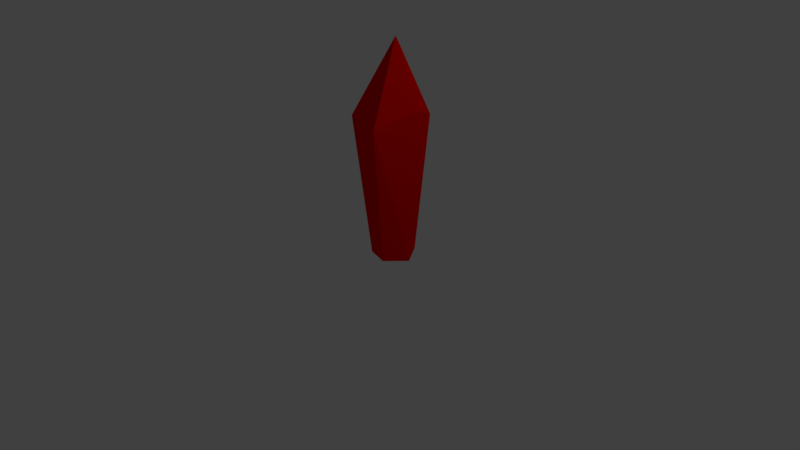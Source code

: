 # Source: redcrystal.blend  (saved by Blender 2.79.0; exported with 4.5.12 LTS)
import bpy
from mathutils import Matrix  # noqa: F401  (used for matrix-valued properties, if any)

bpy.ops.wm.read_factory_settings(use_empty=True)
scene = bpy.context.scene
scene.name = 'Scene'

# ---- collections
col_collection_1 = bpy.data.collections.new('Collection 1'); scene.collection.children.link(col_collection_1)

# ---- materials (node trees are filled in below, after node groups)
mat_ruby = bpy.data.materials.new('Ruby')
mat_ruby.alpha_threshold = 0.0
mat_ruby.use_transparent_shadow = False
mat_ruby.diffuse_color = (0.8902, 0.0, 0.0, 1.0)
mat_ruby.specular_color = (0.9529, 0.9529, 0.9529)
mat_ruby.roughness = 0.5

# ---- material node trees

# ---- world
world_world = bpy.data.worlds.new('World'); scene.world = world_world
world_world.color = (0.05088, 0.05088, 0.05088)
world_world.use_sun_shadow = False
world_world.sun_shadow_jitter_overblur = 0.0
world_world.cycles.sampling_method = 'MANUAL'

# ---- cameras
cam_camera = bpy.data.cameras.new('Camera')
cam_camera.clip_end = 100.0
cam_camera.lens = 35.0
cam_camera.sensor_width = 32.0
cam_camera.sensor_height = 18.0
cam_camera.ortho_scale = 7.314
cam_camera.dof.focus_distance = 0.0
cam_camera.dof.aperture_fstop = 128.0

# ---- lights
light_lamp = bpy.data.lights.new('Lamp', 'POINT')
light_lamp.transmission_factor = 0.0
light_lamp.cutoff_distance = 30.0
light_lamp.energy = 100.0
light_lamp.shadow_buffer_clip_start = 1.001
light_lamp.shadow_soft_size = 0.1
light_lamp.shadow_maximum_resolution = 0.006
light_lamp.use_absolute_resolution = True

# ---- meshes
me_crystal_1 = bpy.data.meshes.new('Crystal_1')
me_crystal_1.from_pydata([(434.3, -543.2, 45.0), (439.6, -542.7, 31.77), (436.6, -536.3, 28.93), (428.3, -539.4, 29.29), (426.9, -547.9, 28.98), (436.5, -550.9, 28.88), (438.6, -543.7, 0.0957), (435.4, -539.0, 0.1297), (430.6, -540.6, 0.0891), (430.6, -546.5, 0.1844), (435.5, -548.0, 0.4542), (434.1, -543.6, 3.815e-06), (436.6, -536.3, 28.93), (439.6, -542.7, 31.77), (439.6, -542.7, 31.77), (428.3, -539.4, 29.29), (436.6, -536.3, 28.93), (436.6, -536.3, 28.93), (426.9, -547.9, 28.98), (428.3, -539.4, 29.29), (428.3, -539.4, 29.29), (436.5, -550.9, 28.88), (426.9, -547.9, 28.98), (426.9, -547.9, 28.98), (438.6, -543.7, 0.0957), (439.6, -542.7, 31.77), (436.5, -550.9, 28.88), (436.5, -550.9, 28.88), (438.6, -543.7, 0.0957), (438.6, -543.7, 0.0957), (435.4, -539.0, 0.1297), (435.4, -539.0, 0.1297), (430.6, -540.6, 0.0891), (430.6, -540.6, 0.0891), (430.6, -546.5, 0.1844), (430.6, -546.5, 0.1844), (435.5, -548.0, 0.4542), (435.5, -548.0, 0.4542), (438.6, -543.7, 0.0957)], [], [(0, 1, 2), (0, 2, 3), (0, 3, 4), (0, 4, 5), (0, 5, 1), (7, 12, 13), (14, 6, 7), (8, 15, 16), (17, 7, 8), (9, 18, 19), (20, 8, 9), (10, 21, 22), (23, 9, 10), (24, 25, 26), (27, 10, 28), (29, 11, 30), (31, 11, 32), (33, 11, 34), (35, 11, 36), (37, 11, 38)])
_uv = me_crystal_1.uv_layers.new(name='UVMap')
_uv.uv.foreach_set('vector', [0.5, 0.5, 1.0, 0.5, 0.6545, 0.9755, 0.5, 0.5, 0.6545, 0.9755, 0.09549, 0.7939, 0.5, 0.5, 0.09549, 0.7939, 0.09549, 0.2061, 0.5, 0.5, 0.09549, 0.2061, 0.6545, 0.02447, 0.5, 0.5, 0.6545, 0.02447, 1.0, 0.5, 0.2, 0.0, 0.2, 1.0, 0.0, 1.0, 0.0, 1.0, 0.0, 0.0, 0.2, 0.0, 0.4, 0.0, 0.4, 1.0, 0.2, 1.0, 0.2, 1.0, 0.2, 0.0, 0.4, 0.0, 0.6, 0.0, 0.6, 1.0, 0.4, 1.0, 0.4, 1.0, 0.4, 0.0, 0.6, 0.0, 0.8, 0.0, 0.8, 1.0, 0.6, 1.0, 0.6, 1.0, 0.6, 0.0, 0.8, 0.0, 1.0, 0.0, 1.0, 1.0, 0.8, 1.0, 0.8, 1.0, 0.8, 0.0, 1.0, 0.0, 1.0, 0.5, 0.5, 0.5, 0.6545, 0.9755, 0.6545, 0.9755, 0.5, 0.5, 0.09549, 0.7939, 0.09549, 0.7939, 0.5, 0.5, 0.09549, 0.2061, 0.09549, 0.2061, 0.5, 0.5, 0.6545, 0.02447, 0.6545, 0.02447, 0.5, 0.5, 1.0, 0.5])
me_crystal_1.materials.append(mat_ruby)
me_crystal_1.use_remesh_preserve_volume = False
me_crystal_1.use_remesh_preserve_attributes = False
me_crystal_1.use_mirror_vertex_groups = False
me_crystal_1.update()

# ---- objects
ob_lamp = bpy.data.objects.new('Lamp', light_lamp)
ob_camera = bpy.data.objects.new('Camera', cam_camera)
ob_crystal_1 = bpy.data.objects.new('Crystal_1', me_crystal_1)

# ---- transforms, parenting, visibility, modifiers, constraints
ob_lamp.location = (4.076, 1.005, 5.904)
ob_lamp.rotation_euler = (0.6503, 0.05522, 1.866)
ob_lamp.lock_rotations_4d = False
ob_lamp.empty_display_type = 'ARROWS'
ob_lamp.color = (0.0, 0.0, 0.0, 0.0)
ob_lamp.lineart.crease_threshold = 0.0
ob_camera.location = (7.481, -6.508, 5.344)
ob_camera.rotation_euler = (1.109, 0.0, 0.8149)
ob_camera.lock_rotations_4d = False
ob_camera.empty_display_type = 'ARROWS'
ob_camera.color = (0.0, 0.0, 0.0, 0.0)
ob_camera.display_type = 'WIRE'
ob_camera.lineart.crease_threshold = 0.0
ob_crystal_1.location = (-27.09, 34.43, 0.0)
ob_crystal_1.scale = (0.0629, 0.0629, 0.0629)
ob_crystal_1.lineart.crease_threshold = 0.0

# ---- collection membership
col_collection_1.objects.link(ob_lamp)
col_collection_1.objects.link(ob_camera)
col_collection_1.objects.link(ob_crystal_1)

# ---- scene / render settings (as saved in the file)
scene.camera = ob_camera
scene.frame_start = 1; scene.frame_end = 250; scene.frame_set(1)
scene.render.engine = 'BLENDER_EEVEE_NEXT'
scene.render.resolution_percentage = 50
scene.render.dither_intensity = 0.0
scene.cycles.use_denoising = False
scene.cycles.samples = 128
scene.cycles.sampling_pattern = 'TABULATED_SOBOL'
scene.cycles.use_adaptive_sampling = False
scene.cycles.use_light_tree = False
scene.cycles.blur_glossy = 0.0
scene.cycles.sample_clamp_indirect = 0.0
scene.view_settings.view_transform = 'Standard'
bpy.context.view_layer.update()
